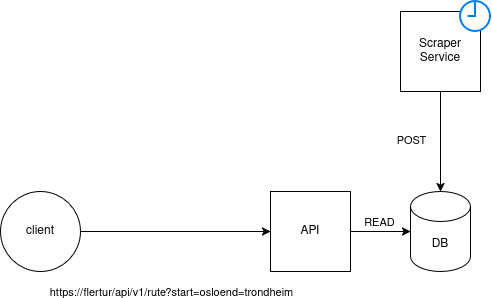

The diagram above was exported from draw.io. Its source (the exported page's mxGraphModel, read from the mxfile embedded in the PNG):
<mxGraphModel dx="1398" dy="729" grid="1" gridSize="10" guides="1" tooltips="1" connect="1" arrows="1" fold="1" page="1" pageScale="1" pageWidth="850" pageHeight="1100" math="0" shadow="0">
  <root>
    <mxCell id="0" />
    <mxCell id="1" parent="0" />
    <mxCell id="7l9EKpqZfLPtafdpxGM3-5" edge="1" parent="1" source="7l9EKpqZfLPtafdpxGM3-2" style="edgeStyle=orthogonalEdgeStyle;rounded=0;orthogonalLoop=1;jettySize=auto;html=1;exitX=1;exitY=0.5;exitDx=0;exitDy=0;entryX=0;entryY=0.5;entryDx=0;entryDy=0;" target="7l9EKpqZfLPtafdpxGM3-4">
      <mxGeometry relative="1" as="geometry" />
    </mxCell>
    <mxCell id="7l9EKpqZfLPtafdpxGM3-17" connectable="0" parent="7l9EKpqZfLPtafdpxGM3-5" style="edgeLabel;html=1;align=center;verticalAlign=middle;resizable=0;points=[];" value="&lt;div&gt;https://flertur/api/v1/rute?start=osloend=trondheim&lt;/div&gt;" vertex="1">
      <mxGeometry relative="1" x="-0.116" y="2" as="geometry">
        <mxPoint x="6" y="62" as="offset" />
      </mxGeometry>
    </mxCell>
    <mxCell id="7l9EKpqZfLPtafdpxGM3-2" parent="1" style="ellipse;whiteSpace=wrap;html=1;aspect=fixed;" value="client" vertex="1">
      <mxGeometry height="80" width="80" x="50" y="320" as="geometry" />
    </mxCell>
    <mxCell id="7l9EKpqZfLPtafdpxGM3-4" parent="1" style="whiteSpace=wrap;html=1;aspect=fixed;" value="API" vertex="1">
      <mxGeometry height="80" width="80" x="320" y="320" as="geometry" />
    </mxCell>
    <mxCell id="7l9EKpqZfLPtafdpxGM3-7" parent="1" style="shape=cylinder3;whiteSpace=wrap;html=1;boundedLbl=1;backgroundOutline=1;size=15;" value="DB" vertex="1">
      <mxGeometry height="80" width="60" x="460" y="320" as="geometry" />
    </mxCell>
    <mxCell id="7l9EKpqZfLPtafdpxGM3-12" edge="1" parent="1" source="7l9EKpqZfLPtafdpxGM3-4" style="edgeStyle=orthogonalEdgeStyle;rounded=0;orthogonalLoop=1;jettySize=auto;html=1;exitX=1;exitY=0.5;exitDx=0;exitDy=0;entryX=0;entryY=0.5;entryDx=0;entryDy=0;entryPerimeter=0;" target="7l9EKpqZfLPtafdpxGM3-7">
      <mxGeometry relative="1" as="geometry" />
    </mxCell>
    <mxCell id="7l9EKpqZfLPtafdpxGM3-14" connectable="0" parent="7l9EKpqZfLPtafdpxGM3-12" style="edgeLabel;html=1;align=center;verticalAlign=middle;resizable=0;points=[];" value="READ" vertex="1">
      <mxGeometry relative="1" x="0.0833" y="-1" as="geometry">
        <mxPoint x="-4" y="-11" as="offset" />
      </mxGeometry>
    </mxCell>
    <mxCell id="7l9EKpqZfLPtafdpxGM3-15" edge="1" parent="1" source="7l9EKpqZfLPtafdpxGM3-13" style="edgeStyle=orthogonalEdgeStyle;rounded=0;orthogonalLoop=1;jettySize=auto;html=1;" target="7l9EKpqZfLPtafdpxGM3-7" value="">
      <mxGeometry relative="1" as="geometry">
        <Array as="points">
          <mxPoint x="490" y="270" />
          <mxPoint x="490" y="270" />
        </Array>
      </mxGeometry>
    </mxCell>
    <mxCell id="7l9EKpqZfLPtafdpxGM3-16" connectable="0" parent="7l9EKpqZfLPtafdpxGM3-15" style="edgeLabel;html=1;align=center;verticalAlign=middle;resizable=0;points=[];" value="POST" vertex="1">
      <mxGeometry relative="1" x="-0.0433" y="-3" as="geometry">
        <mxPoint x="-27" as="offset" />
      </mxGeometry>
    </mxCell>
    <mxCell id="7l9EKpqZfLPtafdpxGM3-13" parent="1" style="whiteSpace=wrap;html=1;aspect=fixed;" value="Scraper Service" vertex="1">
      <mxGeometry height="80" width="80" x="450" y="140" as="geometry" />
    </mxCell>
    <mxCell id="7l9EKpqZfLPtafdpxGM3-18" parent="1" style="html=1;verticalLabelPosition=bottom;align=center;labelBackgroundColor=#ffffff;verticalAlign=top;strokeWidth=2;strokeColor=#0080F0;shadow=0;dashed=0;shape=mxgraph.ios7.icons.clock;" value="" vertex="1">
      <mxGeometry height="30" width="30" x="510" y="130" as="geometry" />
    </mxCell>
  </root>
</mxGraphModel>